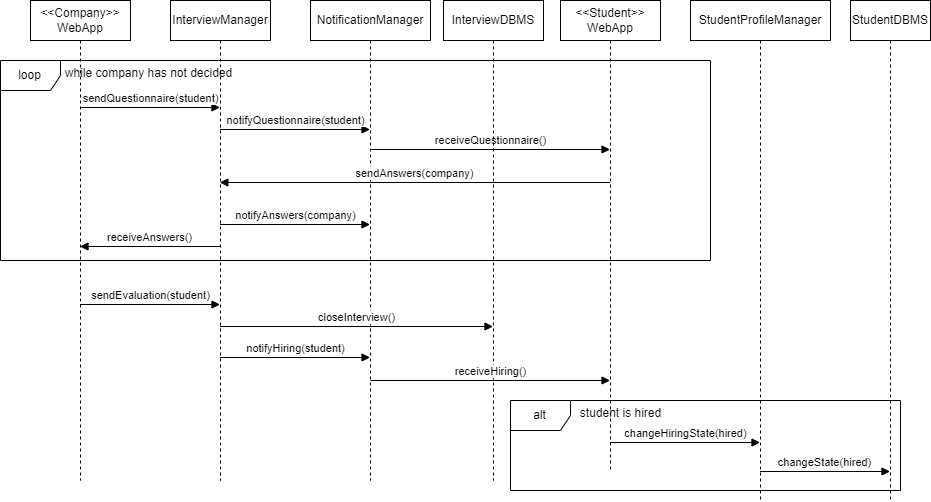

The diagram above was exported from draw.io. Its source (the exported page's mxGraphModel, read from the mxfile embedded in the PNG):
<mxGraphModel dx="1216" dy="601" grid="1" gridSize="10" guides="1" tooltips="1" connect="1" arrows="1" fold="1" page="1" pageScale="1" pageWidth="850" pageHeight="1100" math="0" shadow="0">
  <root>
    <mxCell id="0" />
    <mxCell id="1" parent="0" />
    <mxCell id="aM9ryv3xv72pqoxQDRHE-1" value="&amp;lt;&amp;lt;Student&amp;gt;&amp;gt;&lt;div&gt;WebApp&lt;/div&gt;" style="shape=umlLifeline;perimeter=lifelinePerimeter;whiteSpace=wrap;html=1;container=0;dropTarget=0;collapsible=0;recursiveResize=0;outlineConnect=0;portConstraint=eastwest;newEdgeStyle={&quot;edgeStyle&quot;:&quot;elbowEdgeStyle&quot;,&quot;elbow&quot;:&quot;vertical&quot;,&quot;curved&quot;:0,&quot;rounded&quot;:0};" parent="1" vertex="1">
      <mxGeometry x="580" y="40" width="100" height="470" as="geometry" />
    </mxCell>
    <mxCell id="aM9ryv3xv72pqoxQDRHE-5" value="&amp;lt;&amp;lt;Company&amp;gt;&amp;gt;&lt;div&gt;WebApp&lt;/div&gt;" style="shape=umlLifeline;perimeter=lifelinePerimeter;whiteSpace=wrap;html=1;container=0;dropTarget=0;collapsible=0;recursiveResize=0;outlineConnect=0;portConstraint=eastwest;newEdgeStyle={&quot;edgeStyle&quot;:&quot;elbowEdgeStyle&quot;,&quot;elbow&quot;:&quot;vertical&quot;,&quot;curved&quot;:0,&quot;rounded&quot;:0};" parent="1" vertex="1">
      <mxGeometry x="50" y="40" width="100" height="480" as="geometry" />
    </mxCell>
    <mxCell id="1l2IvG6yti-PwkmXJSJF-2" value="loop" style="shape=umlFrame;whiteSpace=wrap;html=1;pointerEvents=0;" parent="1" vertex="1">
      <mxGeometry x="20" y="100" width="710" height="200" as="geometry" />
    </mxCell>
    <mxCell id="1l2IvG6yti-PwkmXJSJF-3" value="while company has not decided" style="text;html=1;align=center;verticalAlign=middle;resizable=0;points=[];autosize=1;strokeColor=none;fillColor=none;" parent="1" vertex="1">
      <mxGeometry x="73" y="98" width="190" height="30" as="geometry" />
    </mxCell>
    <mxCell id="1l2IvG6yti-PwkmXJSJF-4" value="InterviewManager" style="shape=umlLifeline;perimeter=lifelinePerimeter;whiteSpace=wrap;html=1;container=1;dropTarget=0;collapsible=0;recursiveResize=0;outlineConnect=0;portConstraint=eastwest;newEdgeStyle={&quot;curved&quot;:0,&quot;rounded&quot;:0};" parent="1" vertex="1">
      <mxGeometry x="190" y="40" width="100" height="480" as="geometry" />
    </mxCell>
    <mxCell id="1l2IvG6yti-PwkmXJSJF-6" value="sendQuestionnaire(student)" style="html=1;verticalAlign=bottom;endArrow=block;curved=0;rounded=0;" parent="1" edge="1">
      <mxGeometry width="80" relative="1" as="geometry">
        <mxPoint x="99.5" y="147" as="sourcePoint" />
        <mxPoint x="239.5" y="147" as="targetPoint" />
      </mxGeometry>
    </mxCell>
    <mxCell id="1l2IvG6yti-PwkmXJSJF-7" value="NotificationManager" style="shape=umlLifeline;perimeter=lifelinePerimeter;whiteSpace=wrap;html=1;container=1;dropTarget=0;collapsible=0;recursiveResize=0;outlineConnect=0;portConstraint=eastwest;newEdgeStyle={&quot;curved&quot;:0,&quot;rounded&quot;:0};" parent="1" vertex="1">
      <mxGeometry x="330" y="40" width="120" height="480" as="geometry" />
    </mxCell>
    <mxCell id="1l2IvG6yti-PwkmXJSJF-9" value="notifyQuestionnaire(student)" style="html=1;verticalAlign=bottom;endArrow=block;curved=0;rounded=0;" parent="1" edge="1">
      <mxGeometry width="80" relative="1" as="geometry">
        <mxPoint x="239.5" y="169" as="sourcePoint" />
        <mxPoint x="389.5" y="169" as="targetPoint" />
      </mxGeometry>
    </mxCell>
    <mxCell id="1l2IvG6yti-PwkmXJSJF-11" value="receiveQuestionnaire()" style="html=1;verticalAlign=bottom;endArrow=block;curved=0;rounded=0;" parent="1" edge="1">
      <mxGeometry width="80" relative="1" as="geometry">
        <mxPoint x="389.5" y="189" as="sourcePoint" />
        <mxPoint x="629.5" y="189" as="targetPoint" />
      </mxGeometry>
    </mxCell>
    <mxCell id="1l2IvG6yti-PwkmXJSJF-12" value="sendAnswers(company)" style="html=1;verticalAlign=bottom;endArrow=block;curved=0;rounded=0;" parent="1" target="1l2IvG6yti-PwkmXJSJF-4" edge="1">
      <mxGeometry width="80" relative="1" as="geometry">
        <mxPoint x="629.5" y="222" as="sourcePoint" />
        <mxPoint x="389.5" y="222" as="targetPoint" />
      </mxGeometry>
    </mxCell>
    <mxCell id="1l2IvG6yti-PwkmXJSJF-14" value="notifyAnswers(company)" style="html=1;verticalAlign=bottom;endArrow=block;curved=0;rounded=0;" parent="1" edge="1">
      <mxGeometry width="80" relative="1" as="geometry">
        <mxPoint x="239.5" y="264" as="sourcePoint" />
        <mxPoint x="389.5" y="264" as="targetPoint" />
      </mxGeometry>
    </mxCell>
    <mxCell id="1l2IvG6yti-PwkmXJSJF-15" value="receiveAnswers()" style="html=1;verticalAlign=bottom;endArrow=block;curved=0;rounded=0;" parent="1" edge="1">
      <mxGeometry width="80" relative="1" as="geometry">
        <mxPoint x="239.5" y="286" as="sourcePoint" />
        <mxPoint x="99.5" y="286" as="targetPoint" />
      </mxGeometry>
    </mxCell>
    <mxCell id="1l2IvG6yti-PwkmXJSJF-16" value="sendEvaluation(student)" style="html=1;verticalAlign=bottom;endArrow=block;curved=0;rounded=0;" parent="1" edge="1">
      <mxGeometry width="80" relative="1" as="geometry">
        <mxPoint x="99.5" y="344" as="sourcePoint" />
        <mxPoint x="239.5" y="344" as="targetPoint" />
      </mxGeometry>
    </mxCell>
    <mxCell id="1l2IvG6yti-PwkmXJSJF-17" value="InterviewDBMS" style="shape=umlLifeline;perimeter=lifelinePerimeter;whiteSpace=wrap;html=1;container=1;dropTarget=0;collapsible=0;recursiveResize=0;outlineConnect=0;portConstraint=eastwest;newEdgeStyle={&quot;curved&quot;:0,&quot;rounded&quot;:0};" parent="1" vertex="1">
      <mxGeometry x="463" y="40" width="100" height="480" as="geometry" />
    </mxCell>
    <mxCell id="1l2IvG6yti-PwkmXJSJF-18" value="closeInterview()" style="html=1;verticalAlign=bottom;endArrow=block;curved=0;rounded=0;" parent="1" edge="1">
      <mxGeometry width="80" relative="1" as="geometry">
        <mxPoint x="239.5" y="366" as="sourcePoint" />
        <mxPoint x="512.5" y="366" as="targetPoint" />
      </mxGeometry>
    </mxCell>
    <mxCell id="1l2IvG6yti-PwkmXJSJF-19" value="notifyHiring(student)" style="html=1;verticalAlign=bottom;endArrow=block;curved=0;rounded=0;" parent="1" edge="1">
      <mxGeometry width="80" relative="1" as="geometry">
        <mxPoint x="239.5" y="397" as="sourcePoint" />
        <mxPoint x="389.5" y="397" as="targetPoint" />
      </mxGeometry>
    </mxCell>
    <mxCell id="1l2IvG6yti-PwkmXJSJF-20" value="receiveHiring()" style="html=1;verticalAlign=bottom;endArrow=block;curved=0;rounded=0;" parent="1" target="aM9ryv3xv72pqoxQDRHE-1" edge="1">
      <mxGeometry width="80" relative="1" as="geometry">
        <mxPoint x="390" y="420" as="sourcePoint" />
        <mxPoint x="470" y="420" as="targetPoint" />
      </mxGeometry>
    </mxCell>
    <mxCell id="1l2IvG6yti-PwkmXJSJF-21" value="alt" style="shape=umlFrame;whiteSpace=wrap;html=1;pointerEvents=0;" parent="1" vertex="1">
      <mxGeometry x="530" y="440" width="390" height="90" as="geometry" />
    </mxCell>
    <mxCell id="1l2IvG6yti-PwkmXJSJF-22" value="student is hired" style="text;html=1;align=center;verticalAlign=middle;resizable=0;points=[];autosize=1;strokeColor=none;fillColor=none;" parent="1" vertex="1">
      <mxGeometry x="590" y="438" width="100" height="30" as="geometry" />
    </mxCell>
    <mxCell id="1l2IvG6yti-PwkmXJSJF-23" value="StudentProfileManager" style="shape=umlLifeline;perimeter=lifelinePerimeter;whiteSpace=wrap;html=1;container=1;dropTarget=0;collapsible=0;recursiveResize=0;outlineConnect=0;portConstraint=eastwest;newEdgeStyle={&quot;curved&quot;:0,&quot;rounded&quot;:0};" parent="1" vertex="1">
      <mxGeometry x="710" y="40" width="140" height="500" as="geometry" />
    </mxCell>
    <mxCell id="1l2IvG6yti-PwkmXJSJF-25" value="StudentDBMS" style="shape=umlLifeline;perimeter=lifelinePerimeter;whiteSpace=wrap;html=1;container=1;dropTarget=0;collapsible=0;recursiveResize=0;outlineConnect=0;portConstraint=eastwest;newEdgeStyle={&quot;curved&quot;:0,&quot;rounded&quot;:0};" parent="1" vertex="1">
      <mxGeometry x="870" y="40" width="80" height="500" as="geometry" />
    </mxCell>
    <mxCell id="1l2IvG6yti-PwkmXJSJF-26" value="changeHiringState(hired)" style="html=1;verticalAlign=bottom;endArrow=block;curved=0;rounded=0;" parent="1" edge="1">
      <mxGeometry width="80" relative="1" as="geometry">
        <mxPoint x="629.5" y="482" as="sourcePoint" />
        <mxPoint x="779.5" y="482" as="targetPoint" />
      </mxGeometry>
    </mxCell>
    <mxCell id="1l2IvG6yti-PwkmXJSJF-27" value="changeState(hired)" style="html=1;verticalAlign=bottom;endArrow=block;curved=0;rounded=0;" parent="1" edge="1">
      <mxGeometry width="80" relative="1" as="geometry">
        <mxPoint x="779.5" y="511" as="sourcePoint" />
        <mxPoint x="909.5" y="511" as="targetPoint" />
      </mxGeometry>
    </mxCell>
  </root>
</mxGraphModel>